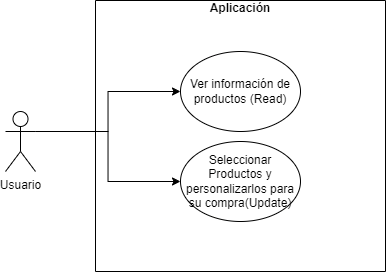

The diagram above was exported from draw.io. Its source (the exported page's mxGraphModel, read from the mxfile embedded in the PNG):
<mxGraphModel dx="1035" dy="576" grid="1" gridSize="10" guides="1" tooltips="1" connect="1" arrows="1" fold="1" page="1" pageScale="1" pageWidth="827" pageHeight="1169" math="0" shadow="0">
  <root>
    <mxCell id="0" />
    <mxCell id="1" parent="0" />
    <mxCell id="47nxfECO_pvp8GaTbDuE-34" style="edgeStyle=orthogonalEdgeStyle;rounded=0;orthogonalLoop=1;jettySize=auto;html=1;exitX=1;exitY=0.3333333333333333;exitDx=0;exitDy=0;exitPerimeter=0;entryX=0;entryY=0.5;entryDx=0;entryDy=0;" edge="1" parent="1" source="47nxfECO_pvp8GaTbDuE-3" target="47nxfECO_pvp8GaTbDuE-13">
      <mxGeometry relative="1" as="geometry" />
    </mxCell>
    <mxCell id="47nxfECO_pvp8GaTbDuE-35" style="edgeStyle=orthogonalEdgeStyle;rounded=0;orthogonalLoop=1;jettySize=auto;html=1;exitX=1;exitY=0.3333333333333333;exitDx=0;exitDy=0;exitPerimeter=0;entryX=0;entryY=0.5;entryDx=0;entryDy=0;" edge="1" parent="1" source="47nxfECO_pvp8GaTbDuE-3" target="47nxfECO_pvp8GaTbDuE-15">
      <mxGeometry relative="1" as="geometry" />
    </mxCell>
    <mxCell id="47nxfECO_pvp8GaTbDuE-3" value="Usuario" style="shape=umlActor;verticalLabelPosition=bottom;verticalAlign=top;html=1;outlineConnect=0;" vertex="1" parent="1">
      <mxGeometry x="160" y="290" width="30" height="60" as="geometry" />
    </mxCell>
    <mxCell id="47nxfECO_pvp8GaTbDuE-4" value="&#10;&#10;Aplicación&#10;" style="swimlane;startSize=0;" vertex="1" parent="1">
      <mxGeometry x="250" y="179" width="290" height="271" as="geometry" />
    </mxCell>
    <mxCell id="47nxfECO_pvp8GaTbDuE-13" value="Ver información de productos (Read)" style="ellipse;whiteSpace=wrap;html=1;" vertex="1" parent="47nxfECO_pvp8GaTbDuE-4">
      <mxGeometry x="85" y="51" width="120" height="80" as="geometry" />
    </mxCell>
    <mxCell id="47nxfECO_pvp8GaTbDuE-15" value="Seleccionar Productos y personalizarlos para su compra(Update)" style="ellipse;whiteSpace=wrap;html=1;" vertex="1" parent="47nxfECO_pvp8GaTbDuE-4">
      <mxGeometry x="85" y="141" width="120" height="80" as="geometry" />
    </mxCell>
  </root>
</mxGraphModel>